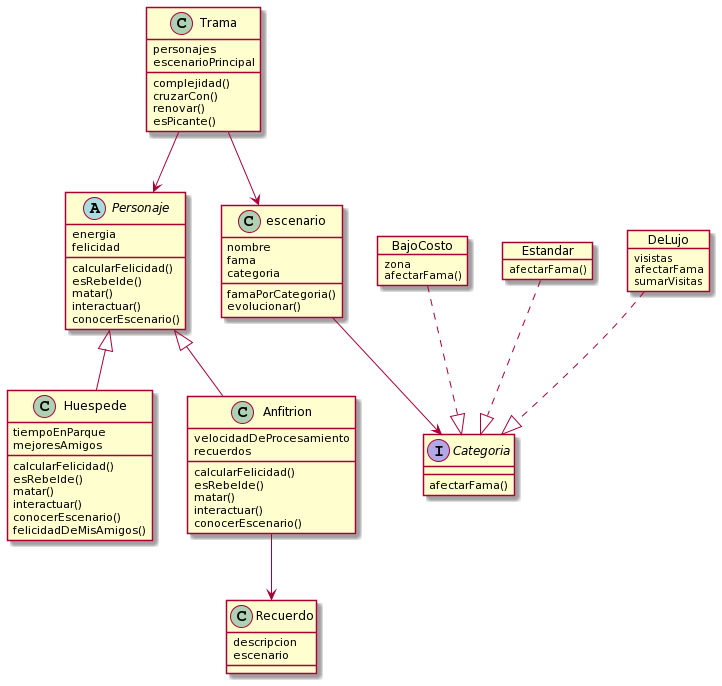

The diagram above was rendered by PlantUML. Its source (embedded in the PNG):
@startuml
abstract class Personaje{
energia
felicidad

calcularFelicidad()
esRebelde()
matar()
interactuar()
conocerEscenario()
}


class Huespede extends Personaje{
tiempoEnParque
mejoresAmigos

calcularFelicidad()
esRebelde()
matar()
interactuar()
conocerEscenario()
felicidadDeMisAmigos()
}
Trama --> Personaje
Trama --> escenario

class Anfitrion extends Personaje{
velocidadDeProcesamiento
recuerdos

calcularFelicidad()
esRebelde()
matar()
interactuar()
conocerEscenario()
}

class Recuerdo{
descripcion
escenario
}


class Trama{
personajes
escenarioPrincipal

complejidad()
cruzarCon()
renovar()
esPicante()
}
class escenario{
nombre
fama
categoria

famaPorCategoria()
evolucionar()
}

Interface Categoria{

afectarFama()
}

object BajoCosto{
zona

afectarFama()
}
object Estandar{
afectarFama()
}
object DeLujo{
visistas

afectarFama
sumarVisitas
}
escenario -->Categoria
DeLujo ..d|>Categoria
Estandar ..d|> Categoria
BajoCosto ..d|> Categoria
Anfitrion --> Recuerdo
@enduml